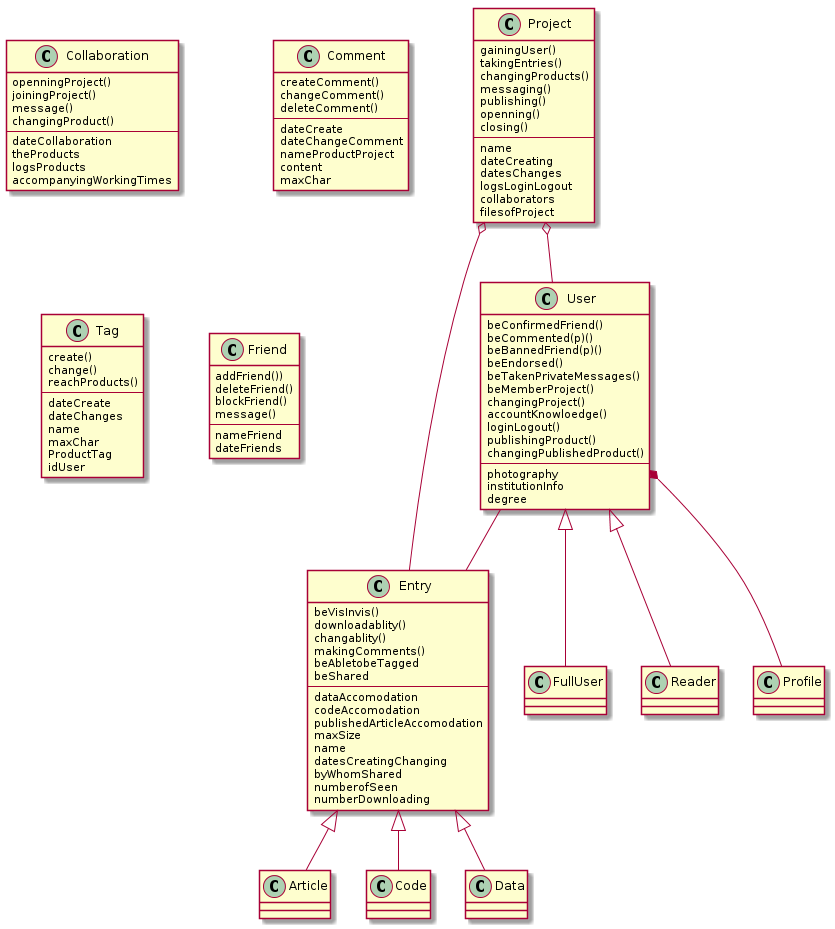

The diagram above was rendered by PlantUML. Its source (embedded in the PNG):
@startuml

Class User {
	beConfirmedFriend()
	beCommented(p)()
	beBannedFriend(p)()
	beEndorsed()
	beTakenPrivateMessages()
	beMemberProject()
	changingProject()
	accountKnowloedge()
	loginLogout()
	publishingProduct()
	changingPublishedProduct()
	--
	photography
	institutionInfo
	degree
}

Class Entry {
	beVisInvis()
	downloadablity()
	changablity()
	makingComments()
	beAbletobeTagged
	beShared
	--
	dataAccomodation
	codeAccomodation
	publishedArticleAccomodation
	maxSize
	name
	datesCreatingChanging
	byWhomShared
	numberofSeen
	numberDownloading
}

Class Project {
	gainingUser()
	takingEntries()
	changingProducts()
	messaging()
	publishing()
	openning()
	closing()
	--
	name
	dateCreating
	datesChanges
	logsLoginLogout
	collaborators
	filesofProject
}

Class Collaboration {
	openningProject()
	joiningProject()
	message()
	changingProduct()
	--
	dateCollaboration
	theProducts
	logsProducts
	accompanyingWorkingTimes
}

Class Comment {
	createComment()
	changeComment()
	deleteComment()
	--
	dateCreate
	dateChangeComment
	nameProductProject
	content
	maxChar
}

Class Tag {
	create()
	change()
	reachProducts()
	--
	dateCreate
	dateChanges
	name
	maxChar
	ProductTag
	idUser
}

Class Friend {
	addFriend())
	deleteFriend()
	blockFriend()
	message()
	--
	nameFriend
	dateFriends	
}

Class User <|-- Class FullUser

Class User <|-- Class Reader

Class User *-- Class Profile

Class Entry <|-- Class Article

Class Entry <|-- Class Code

Class Entry <|-- Class Data

Class Project o-- Class Entry

Class Project o-- Class User

Class User -- Class Entry


@enduml